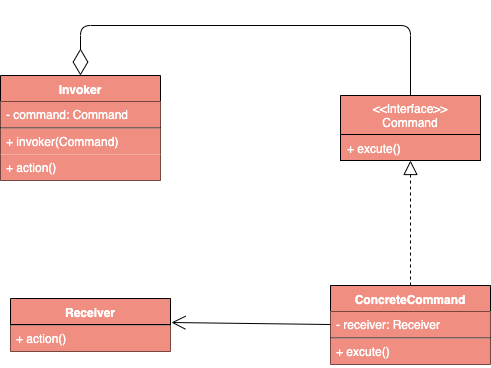

The diagram above was exported from draw.io. Its source (the exported page's mxGraphModel, read from the mxfile embedded in the PNG):
<mxGraphModel dx="1186" dy="741" grid="1" gridSize="10" guides="1" tooltips="1" connect="1" arrows="1" fold="1" page="1" pageScale="1" pageWidth="827" pageHeight="1169" math="0" shadow="0">
  <root>
    <mxCell id="0" />
    <mxCell id="1" parent="0" />
    <mxCell id="bSCTqjprz0uk7YbqHRfw-1" value="&lt;&lt;Interface&gt;&gt;&#10;Command" style="swimlane;fontStyle=0;childLayout=stackLayout;horizontal=1;startSize=39;fillColor=#F08E81;horizontalStack=0;resizeParent=1;resizeParentMax=0;resizeLast=0;collapsible=1;marginBottom=0;strokeColor=#000000;fontColor=#FFFFFF;" vertex="1" parent="1">
      <mxGeometry x="480" y="140" width="140" height="65" as="geometry" />
    </mxCell>
    <mxCell id="bSCTqjprz0uk7YbqHRfw-4" value="+ excute()" style="text;strokeColor=#000000;fillColor=#F08E81;align=left;verticalAlign=top;spacingLeft=4;spacingRight=4;overflow=hidden;rotatable=0;points=[[0,0.5],[1,0.5]];portConstraint=eastwest;fontColor=#FFFFFF;" vertex="1" parent="bSCTqjprz0uk7YbqHRfw-1">
      <mxGeometry y="39" width="140" height="26" as="geometry" />
    </mxCell>
    <mxCell id="bSCTqjprz0uk7YbqHRfw-8" value="ConcreteCommand" style="swimlane;fontStyle=1;align=center;verticalAlign=top;childLayout=stackLayout;horizontal=1;startSize=26;horizontalStack=0;resizeParent=1;resizeParentMax=0;resizeLast=0;collapsible=1;marginBottom=0;strokeColor=#000000;fillColor=#F08E81;fontColor=#FFFFFF;" vertex="1" parent="1">
      <mxGeometry x="470" y="330" width="160" height="79" as="geometry" />
    </mxCell>
    <mxCell id="bSCTqjprz0uk7YbqHRfw-9" value="- receiver: Receiver" style="text;strokeColor=none;fillColor=#F08E81;align=left;verticalAlign=top;spacingLeft=4;spacingRight=4;overflow=hidden;rotatable=0;points=[[0,0.5],[1,0.5]];portConstraint=eastwest;fontColor=#FFFFFF;" vertex="1" parent="bSCTqjprz0uk7YbqHRfw-8">
      <mxGeometry y="26" width="160" height="26" as="geometry" />
    </mxCell>
    <mxCell id="bSCTqjprz0uk7YbqHRfw-10" value="" style="line;strokeWidth=1;fillColor=#F08E81;align=left;verticalAlign=middle;spacingTop=-1;spacingLeft=3;spacingRight=3;rotatable=0;labelPosition=right;points=[];portConstraint=eastwest;fontColor=#FFFFFF;" vertex="1" parent="bSCTqjprz0uk7YbqHRfw-8">
      <mxGeometry y="52" width="160" height="1" as="geometry" />
    </mxCell>
    <mxCell id="bSCTqjprz0uk7YbqHRfw-11" value="+ excute()" style="text;strokeColor=none;fillColor=#F08E81;align=left;verticalAlign=top;spacingLeft=4;spacingRight=4;overflow=hidden;rotatable=0;points=[[0,0.5],[1,0.5]];portConstraint=eastwest;fontColor=#FFFFFF;" vertex="1" parent="bSCTqjprz0uk7YbqHRfw-8">
      <mxGeometry y="53" width="160" height="26" as="geometry" />
    </mxCell>
    <mxCell id="bSCTqjprz0uk7YbqHRfw-16" value="Receiver" style="swimlane;fontStyle=1;align=center;verticalAlign=top;childLayout=stackLayout;horizontal=1;startSize=26;horizontalStack=0;resizeParent=1;resizeParentMax=0;resizeLast=0;collapsible=1;marginBottom=0;strokeColor=#000000;fillColor=#F08E81;fontColor=#FFFFFF;" vertex="1" parent="1">
      <mxGeometry x="150" y="343" width="160" height="53" as="geometry" />
    </mxCell>
    <mxCell id="bSCTqjprz0uk7YbqHRfw-18" value="" style="line;strokeWidth=1;fillColor=#F08E81;align=left;verticalAlign=middle;spacingTop=-1;spacingLeft=3;spacingRight=3;rotatable=0;labelPosition=right;points=[];portConstraint=eastwest;fontColor=#FFFFFF;" vertex="1" parent="bSCTqjprz0uk7YbqHRfw-16">
      <mxGeometry y="26" width="160" height="1" as="geometry" />
    </mxCell>
    <mxCell id="bSCTqjprz0uk7YbqHRfw-19" value="+ action()" style="text;strokeColor=none;fillColor=#F08E81;align=left;verticalAlign=top;spacingLeft=4;spacingRight=4;overflow=hidden;rotatable=0;points=[[0,0.5],[1,0.5]];portConstraint=eastwest;fontColor=#FFFFFF;" vertex="1" parent="bSCTqjprz0uk7YbqHRfw-16">
      <mxGeometry y="27" width="160" height="26" as="geometry" />
    </mxCell>
    <mxCell id="bSCTqjprz0uk7YbqHRfw-20" value="Invoker" style="swimlane;fontStyle=1;align=center;verticalAlign=top;childLayout=stackLayout;horizontal=1;startSize=26;horizontalStack=0;resizeParent=1;resizeParentMax=0;resizeLast=0;collapsible=1;marginBottom=0;strokeColor=#000000;fillColor=#F08E81;fontColor=#FFFFFF;" vertex="1" parent="1">
      <mxGeometry x="140" y="120" width="160" height="105" as="geometry" />
    </mxCell>
    <mxCell id="bSCTqjprz0uk7YbqHRfw-21" value="- command: Command" style="text;strokeColor=none;fillColor=#F08E81;align=left;verticalAlign=top;spacingLeft=4;spacingRight=4;overflow=hidden;rotatable=0;points=[[0,0.5],[1,0.5]];portConstraint=eastwest;fontColor=#FFFFFF;" vertex="1" parent="bSCTqjprz0uk7YbqHRfw-20">
      <mxGeometry y="26" width="160" height="26" as="geometry" />
    </mxCell>
    <mxCell id="bSCTqjprz0uk7YbqHRfw-22" value="" style="line;strokeWidth=1;fillColor=#F08E81;align=left;verticalAlign=middle;spacingTop=-1;spacingLeft=3;spacingRight=3;rotatable=0;labelPosition=right;points=[];portConstraint=eastwest;fontColor=#FFFFFF;" vertex="1" parent="bSCTqjprz0uk7YbqHRfw-20">
      <mxGeometry y="52" width="160" height="1" as="geometry" />
    </mxCell>
    <mxCell id="bSCTqjprz0uk7YbqHRfw-25" value="+ invoker(Command)" style="text;strokeColor=none;fillColor=#F08E81;align=left;verticalAlign=top;spacingLeft=4;spacingRight=4;overflow=hidden;rotatable=0;points=[[0,0.5],[1,0.5]];portConstraint=eastwest;fontColor=#FFFFFF;" vertex="1" parent="bSCTqjprz0uk7YbqHRfw-20">
      <mxGeometry y="53" width="160" height="26" as="geometry" />
    </mxCell>
    <mxCell id="bSCTqjprz0uk7YbqHRfw-23" value="+ action()" style="text;strokeColor=none;fillColor=#F08E81;align=left;verticalAlign=top;spacingLeft=4;spacingRight=4;overflow=hidden;rotatable=0;points=[[0,0.5],[1,0.5]];portConstraint=eastwest;fontColor=#FFFFFF;" vertex="1" parent="bSCTqjprz0uk7YbqHRfw-20">
      <mxGeometry y="79" width="160" height="26" as="geometry" />
    </mxCell>
    <mxCell id="bSCTqjprz0uk7YbqHRfw-26" value="" style="endArrow=diamondThin;endFill=0;endSize=24;html=1;fontColor=#FFFFFF;exitX=0.5;exitY=0;exitDx=0;exitDy=0;entryX=0.5;entryY=0;entryDx=0;entryDy=0;edgeStyle=orthogonalEdgeStyle;" edge="1" parent="1" source="bSCTqjprz0uk7YbqHRfw-1" target="bSCTqjprz0uk7YbqHRfw-20">
      <mxGeometry width="160" relative="1" as="geometry">
        <mxPoint x="130" y="590" as="sourcePoint" />
        <mxPoint x="310" y="170" as="targetPoint" />
        <Array as="points">
          <mxPoint x="550" y="70" />
          <mxPoint x="220" y="70" />
        </Array>
      </mxGeometry>
    </mxCell>
    <mxCell id="bSCTqjprz0uk7YbqHRfw-27" value="" style="endArrow=block;dashed=1;endFill=0;endSize=12;html=1;fontColor=#000000;entryX=0.5;entryY=1;entryDx=0;entryDy=0;exitX=0.5;exitY=0;exitDx=0;exitDy=0;" edge="1" parent="1" source="bSCTqjprz0uk7YbqHRfw-8" target="bSCTqjprz0uk7YbqHRfw-1">
      <mxGeometry width="160" relative="1" as="geometry">
        <mxPoint x="600" y="530" as="sourcePoint" />
        <mxPoint x="760" y="530" as="targetPoint" />
      </mxGeometry>
    </mxCell>
    <mxCell id="bSCTqjprz0uk7YbqHRfw-28" value="" style="endArrow=open;endFill=1;endSize=12;html=1;fontColor=#000000;entryX=1.006;entryY=-0.115;entryDx=0;entryDy=0;entryPerimeter=0;exitX=0;exitY=0.5;exitDx=0;exitDy=0;" edge="1" parent="1" source="bSCTqjprz0uk7YbqHRfw-9" target="bSCTqjprz0uk7YbqHRfw-19">
      <mxGeometry width="160" relative="1" as="geometry">
        <mxPoint x="310" y="570" as="sourcePoint" />
        <mxPoint x="470" y="570" as="targetPoint" />
      </mxGeometry>
    </mxCell>
  </root>
</mxGraphModel>